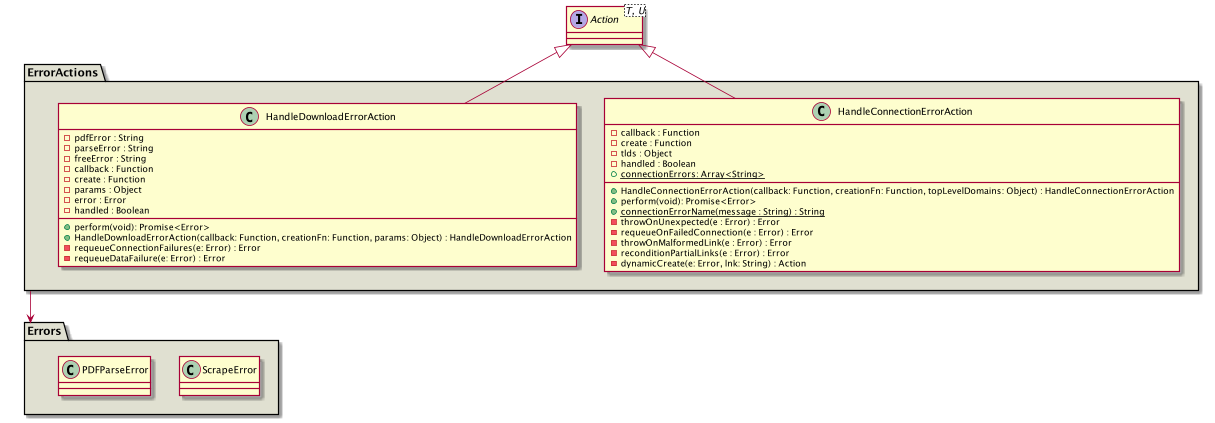

The diagram above was rendered by PlantUML. Its source (embedded in the PNG):
@startuml
interface Action <T, U>
package ErrorActions #e0e0d1 {
    Action <|-- HandleConnectionErrorAction
    Action <|-- HandleDownloadErrorAction

    class HandleConnectionErrorAction {
        - callback : Function
        - create : Function
        - tlds : Object
        - handled : Boolean
        {static} + connectionErrors: Array<String>
        + HandleConnectionErrorAction(callback: Function, creationFn: Function, topLevelDomains: Object) : HandleConnectionErrorAction
        + perform(void): Promise<Error>
        {static} + connectionErrorName(message : String) : String
        - throwOnUnexpected(e : Error) : Error
        - requeueOnFailedConnection(e : Error) : Error
        - throwOnMalformedLink(e : Error) : Error
        - reconditionPartialLinks(e : Error) : Error
        - dynamicCreate(e: Error, lnk: String) : Action
    }
    class HandleDownloadErrorAction {
        - pdfError : String
        - parseError : String
        - freeError : String
        - callback : Function
        - create : Function
        - params : Object
        - error : Error
        - handled : Boolean
        + perform(void): Promise<Error>
        + HandleDownloadErrorAction(callback: Function, creationFn: Function, params: Object) : HandleDownloadErrorAction
        - requeueConnectionFailures(e: Error) : Error
        - requeueDataFailure(e: Error) : Error
    }
}
package Errors #e0e0d1 {
    class ScrapeError
    class PDFParseError
}
ErrorActions --> Errors

@enduml